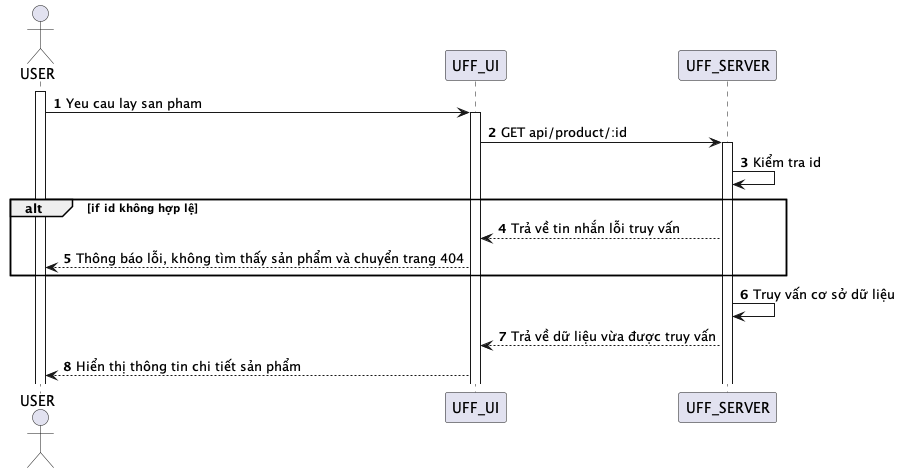

The diagram above was rendered by PlantUML. Its source (embedded in the PNG):
@startuml
autonumber
actor USER

activate USER

USER -> UFF_UI: Yeu cau lay san pham
activate UFF_UI

UFF_UI -> UFF_SERVER: GET api/product/:id
activate UFF_SERVER


UFF_SERVER -> UFF_SERVER: Kiểm tra id

alt if id không hợp lệ
UFF_SERVER --> UFF_UI: Trả về tin nhắn lỗi truy vấn
UFF_UI --> USER: Thông báo lỗi, không tìm thấy sản phẩm và chuyển trang 404
end

UFF_SERVER->UFF_SERVER: Truy vấn cơ sở dữ liệu
UFF_SERVER --> UFF_UI: Trả về dữ liệu vừa được truy vấn
UFF_UI --> USER: Hiển thị thông tin chi tiết sản phẩm

@enduml